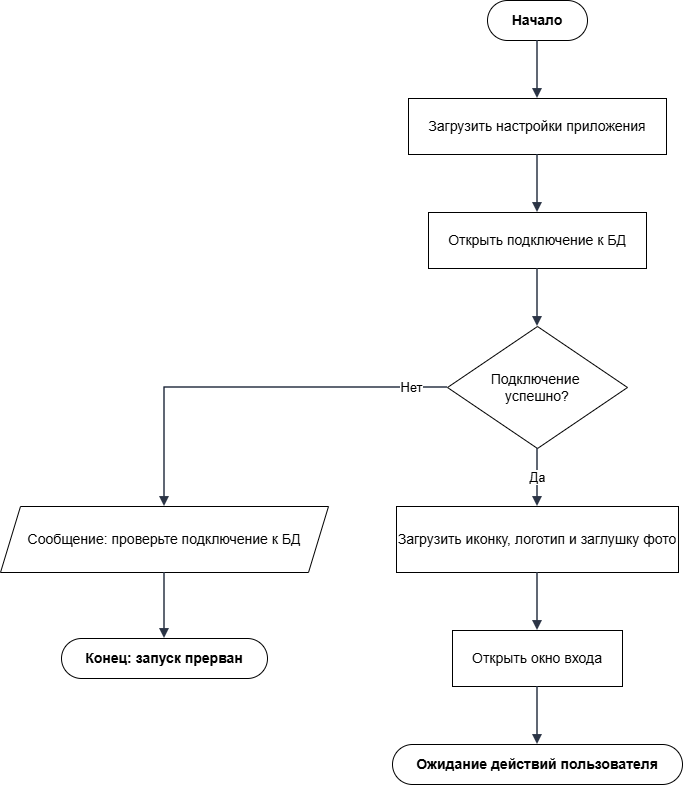

The diagram above was exported from draw.io. Its source (the exported page's mxGraphModel, read from the mxfile embedded in the PNG):
<mxGraphModel dx="1475" dy="1023" grid="1" gridSize="10" guides="1" tooltips="1" connect="1" arrows="1" fold="1" page="1" pageScale="1" pageWidth="762" pageHeight="904" background="light-dark(#FFFFFF,#FFFFFF)" math="0" shadow="0">
  <root>
    <mxCell id="0" />
    <mxCell id="1" parent="0" />
    <mxCell id="n1" parent="1" style="rounded=1;whiteSpace=wrap;html=1;arcSize=50;fillColor=#ffffff;strokeColor=#000000;fontStyle=1;fontSize=14;" value="Начало" vertex="1">
      <mxGeometry height="40" width="100" x="527" y="70" as="geometry" />
    </mxCell>
    <mxCell id="n2" parent="1" style="rounded=0;whiteSpace=wrap;html=1;fillColor=#ffffff;strokeColor=#000000;fontSize=14;" value="Загрузить настройки приложения" vertex="1">
      <mxGeometry height="56" width="258" x="448" y="168" as="geometry" />
    </mxCell>
    <mxCell id="n3" parent="1" style="rounded=0;whiteSpace=wrap;html=1;fillColor=#ffffff;strokeColor=#000000;fontSize=14;" value="Открыть подключение к БД" vertex="1">
      <mxGeometry height="56" width="218" x="468" y="282" as="geometry" />
    </mxCell>
    <mxCell id="n4" parent="1" style="rhombus;whiteSpace=wrap;html=1;fillColor=#ffffff;strokeColor=#000000;fontSize=14;" value="Подключение&amp;nbsp;&lt;div&gt;успешно?&lt;/div&gt;" vertex="1">
      <mxGeometry height="122" width="180" x="487" y="396" as="geometry" />
    </mxCell>
    <mxCell id="n5" parent="1" style="shape=parallelogram;perimeter=parallelogramPerimeter;whiteSpace=wrap;html=1;fixedSize=1;size=20;fillColor=#ffffff;strokeColor=#000000;fontSize=14;" value="Сообщение: проверьте подключение к&amp;nbsp;&lt;span style=&quot;background-color: transparent; color: light-dark(rgb(0, 0, 0), rgb(255, 255, 255));&quot;&gt;БД&lt;/span&gt;" vertex="1">
      <mxGeometry height="66" width="328" x="40" y="576" as="geometry" />
    </mxCell>
    <mxCell id="n6" parent="1" style="rounded=1;whiteSpace=wrap;html=1;arcSize=50;fillColor=#ffffff;strokeColor=#000000;fontStyle=1;fontSize=14;" value="Конец: запуск прерван" vertex="1">
      <mxGeometry height="40" width="206" x="101" y="708" as="geometry" />
    </mxCell>
    <mxCell id="n7" parent="1" style="rounded=0;whiteSpace=wrap;html=1;fillColor=#ffffff;strokeColor=#000000;fontSize=14;" value="Загрузить иконку, логотип и заглушку фото" vertex="1">
      <mxGeometry height="66" width="282" x="436" y="576" as="geometry" />
    </mxCell>
    <mxCell id="n8" parent="1" style="rounded=0;whiteSpace=wrap;html=1;fillColor=#ffffff;strokeColor=#000000;fontSize=14;" value="Открыть окно входа" vertex="1">
      <mxGeometry height="56" width="170" x="492" y="700" as="geometry" />
    </mxCell>
    <mxCell id="n9" parent="1" style="rounded=1;whiteSpace=wrap;html=1;arcSize=50;fillColor=#ffffff;strokeColor=#000000;fontStyle=1;fontSize=14;" value="Ожидание действий пользователя" vertex="1">
      <mxGeometry height="40" width="290" x="432" y="814" as="geometry" />
    </mxCell>
    <mxCell id="e1" edge="1" parent="1" source="n1" style="edgeStyle=orthogonalEdgeStyle;rounded=0;orthogonalLoop=1;jettySize=auto;html=1;endArrow=block;endFill=1;strokeWidth=1.5;strokeColor=#2b3445;fontSize=13;labelBackgroundColor=#FFFFFF;exitX=0.5;exitY=1;exitDx=0;exitDy=0;exitPerimeter=0;entryX=0.5;entryY=0;entryDx=0;entryDy=0;entryPerimeter=0;" target="n2" value="">
      <mxGeometry relative="1" as="geometry" />
    </mxCell>
    <mxCell id="e2" edge="1" parent="1" source="n2" style="edgeStyle=orthogonalEdgeStyle;rounded=0;orthogonalLoop=1;jettySize=auto;html=1;endArrow=block;endFill=1;strokeWidth=1.5;strokeColor=#2b3445;fontSize=13;labelBackgroundColor=#FFFFFF;exitX=0.5;exitY=1;exitDx=0;exitDy=0;exitPerimeter=0;entryX=0.5;entryY=0;entryDx=0;entryDy=0;entryPerimeter=0;" target="n3" value="">
      <mxGeometry relative="1" as="geometry" />
    </mxCell>
    <mxCell id="e3" edge="1" parent="1" source="n3" style="edgeStyle=orthogonalEdgeStyle;rounded=0;orthogonalLoop=1;jettySize=auto;html=1;endArrow=block;endFill=1;strokeWidth=1.5;strokeColor=#2b3445;fontSize=13;labelBackgroundColor=#FFFFFF;exitX=0.5;exitY=1;exitDx=0;exitDy=0;exitPerimeter=0;entryX=0.5;entryY=0;entryDx=0;entryDy=0;entryPerimeter=0;" target="n4" value="">
      <mxGeometry relative="1" as="geometry" />
    </mxCell>
    <mxCell id="e4" edge="1" parent="1" source="n4" style="edgeStyle=orthogonalEdgeStyle;rounded=0;orthogonalLoop=1;jettySize=auto;html=1;endArrow=block;endFill=1;strokeWidth=1.5;strokeColor=#2b3445;fontSize=13;labelBackgroundColor=#FFFFFF;exitX=0;exitY=0.5;exitDx=0;exitDy=0;exitPerimeter=0;entryX=0.5;entryY=0;entryDx=0;entryDy=0;entryPerimeter=0;" target="n5" value="Нет">
      <mxGeometry relative="1" x="-0.8209" as="geometry">
        <Array as="points">
          <mxPoint x="204" y="457" />
        </Array>
      </mxGeometry>
    </mxCell>
    <mxCell id="e5" edge="1" parent="1" source="n5" style="edgeStyle=orthogonalEdgeStyle;rounded=0;orthogonalLoop=1;jettySize=auto;html=1;endArrow=block;endFill=1;strokeWidth=1.5;strokeColor=#2b3445;fontSize=13;labelBackgroundColor=#FFFFFF;exitX=0.5;exitY=1;exitDx=0;exitDy=0;exitPerimeter=0;entryX=0.5;entryY=0;entryDx=0;entryDy=0;entryPerimeter=0;" target="n6" value="">
      <mxGeometry relative="1" as="geometry" />
    </mxCell>
    <mxCell id="e6" edge="1" parent="1" source="n4" style="edgeStyle=orthogonalEdgeStyle;rounded=0;orthogonalLoop=1;jettySize=auto;html=1;endArrow=block;endFill=1;strokeWidth=1.5;strokeColor=#2b3445;fontSize=13;labelBackgroundColor=#FFFFFF;exitX=0.5;exitY=1;exitDx=0;exitDy=0;exitPerimeter=0;entryX=0.5;entryY=0;entryDx=0;entryDy=0;entryPerimeter=0;" target="n7" value="Да">
      <mxGeometry relative="1" as="geometry" />
    </mxCell>
    <mxCell id="e7" edge="1" parent="1" source="n7" style="edgeStyle=orthogonalEdgeStyle;rounded=0;orthogonalLoop=1;jettySize=auto;html=1;endArrow=block;endFill=1;strokeWidth=1.5;strokeColor=#2b3445;fontSize=13;labelBackgroundColor=#FFFFFF;exitX=0.5;exitY=1;exitDx=0;exitDy=0;exitPerimeter=0;entryX=0.5;entryY=0;entryDx=0;entryDy=0;entryPerimeter=0;" target="n8" value="">
      <mxGeometry relative="1" as="geometry" />
    </mxCell>
    <mxCell id="e8" edge="1" parent="1" source="n8" style="edgeStyle=orthogonalEdgeStyle;rounded=0;orthogonalLoop=1;jettySize=auto;html=1;endArrow=block;endFill=1;strokeWidth=1.5;strokeColor=#2b3445;fontSize=13;labelBackgroundColor=#FFFFFF;exitX=0.5;exitY=1;exitDx=0;exitDy=0;exitPerimeter=0;entryX=0.5;entryY=0;entryDx=0;entryDy=0;entryPerimeter=0;" target="n9" value="">
      <mxGeometry relative="1" as="geometry" />
    </mxCell>
  </root>
</mxGraphModel>